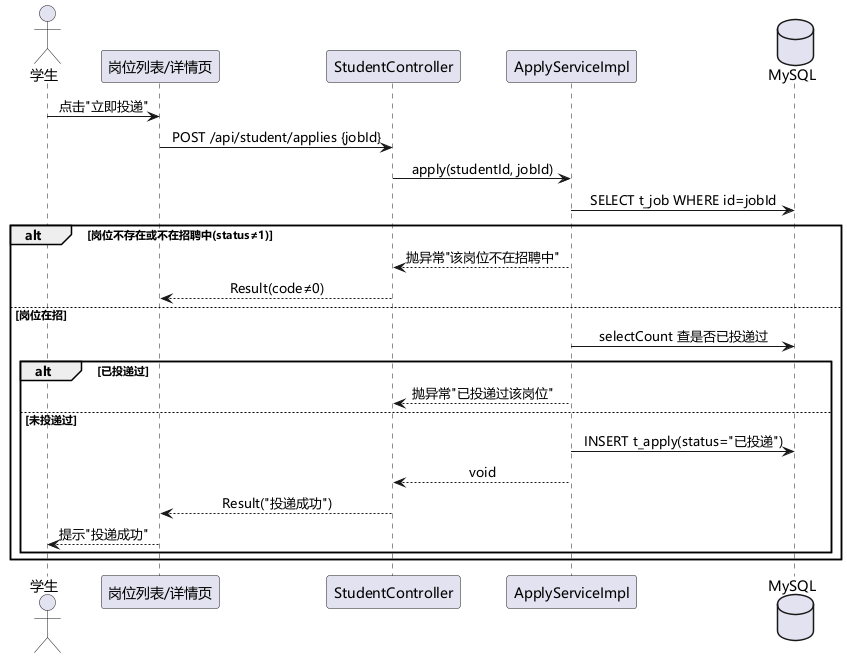

The diagram above was rendered by PlantUML. Its source (embedded in the PNG):
@startuml 学生投递简历时序图
skinparam defaultFontName "Microsoft YaHei"
skinparam sequenceMessageAlign center

actor "学生" as stu
participant "岗位列表/详情页" as web
participant "StudentController" as ctl
participant "ApplyServiceImpl" as svc
database "MySQL" as db

stu -> web : 点击"立即投递"
web -> ctl : POST /api/student/applies {jobId}
ctl -> svc : apply(studentId, jobId)
svc -> db : SELECT t_job WHERE id=jobId
alt 岗位不存在或不在招聘中(status≠1)
  svc --> ctl : 抛异常"该岗位不在招聘中"
  ctl --> web : Result(code≠0)
else 岗位在招
  svc -> db : selectCount 查是否已投递过
  alt 已投递过
    svc --> ctl : 抛异常"已投递过该岗位"
  else 未投递过
    svc -> db : INSERT t_apply(status="已投递")
    svc --> ctl : void
    ctl --> web : Result("投递成功")
    web --> stu : 提示"投递成功"
  end
end
@enduml